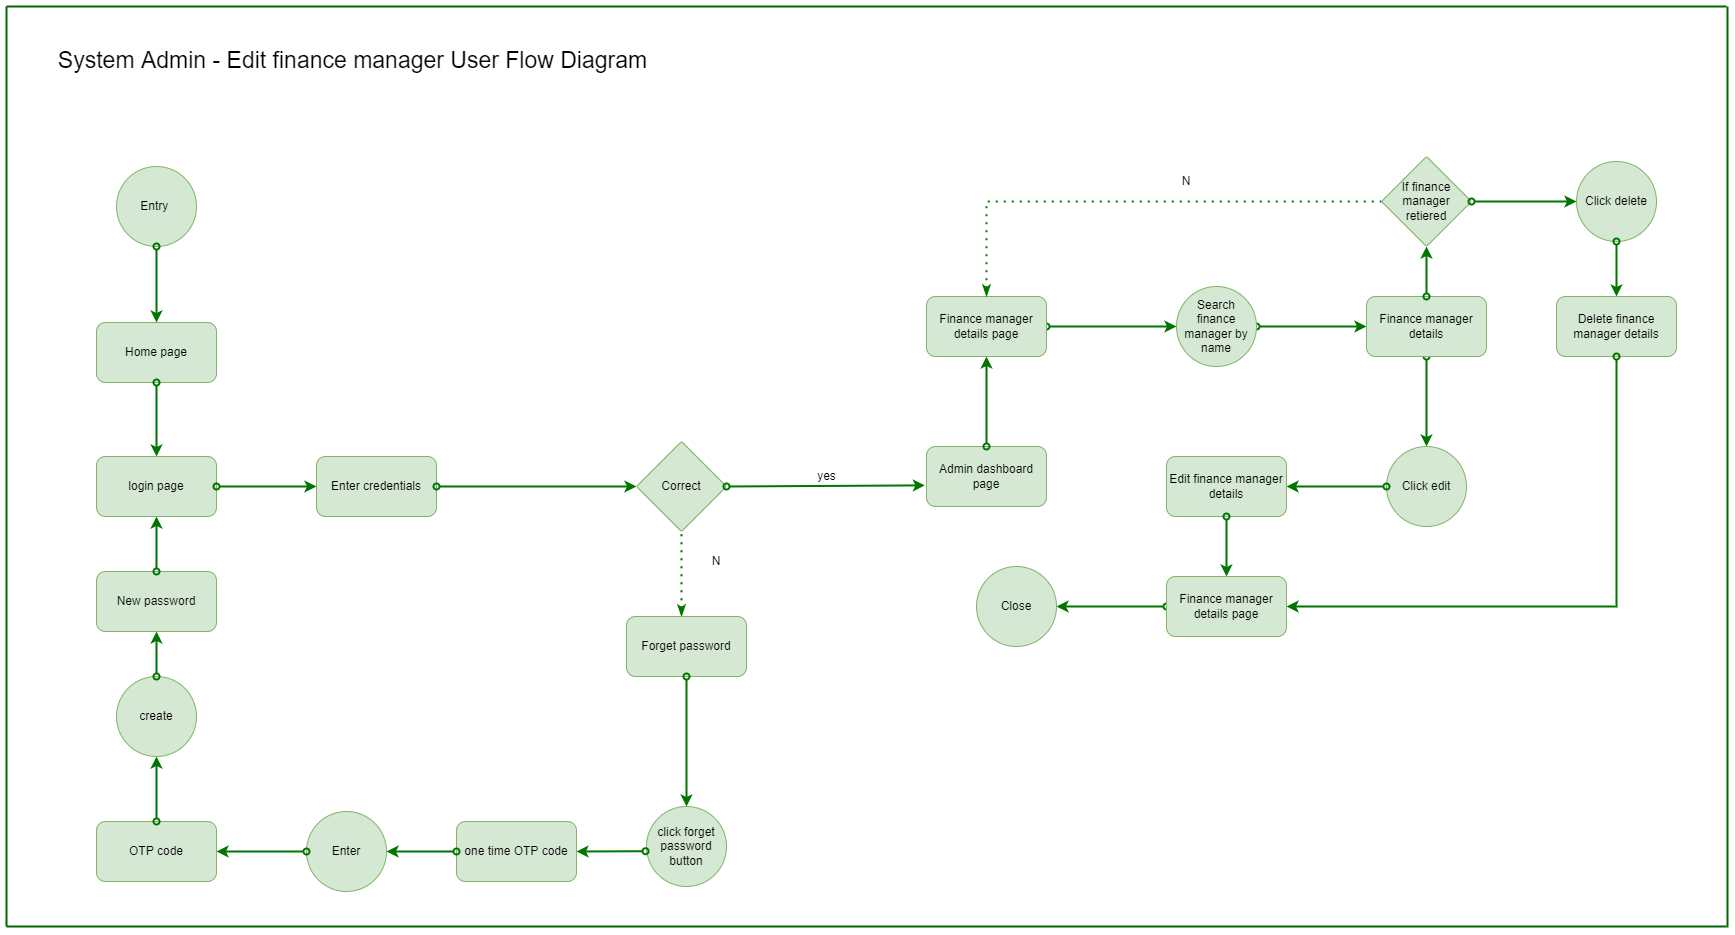

The diagram above was exported from draw.io. Its source (the exported page's mxGraphModel, read from the mxfile embedded in the PNG):
<mxGraphModel dx="2926" dy="2078" grid="1" gridSize="10" guides="1" tooltips="1" connect="1" arrows="1" fold="1" page="1" pageScale="1" pageWidth="850" pageHeight="1100" math="0" shadow="0">
  <root>
    <mxCell id="0" />
    <mxCell id="1" parent="0" />
    <mxCell id="e1YnUuv1-ugP4-65h8x4-1" value="Correct" style="rhombus;whiteSpace=wrap;html=1;fillColor=#d5e8d4;strokeColor=#82b366;rounded=1;arcSize=4;" parent="1" vertex="1">
      <mxGeometry x="350" y="315" width="90" height="90" as="geometry" />
    </mxCell>
    <mxCell id="e1YnUuv1-ugP4-65h8x4-2" value="Entry&amp;nbsp;" style="ellipse;whiteSpace=wrap;html=1;aspect=fixed;fillColor=#d5e8d4;strokeColor=#82b366;" parent="1" vertex="1">
      <mxGeometry x="-170" y="40" width="80" height="80" as="geometry" />
    </mxCell>
    <mxCell id="e1YnUuv1-ugP4-65h8x4-3" value="" style="endArrow=classic;html=1;rounded=0;startArrow=oval;startFill=0;fillColor=#d5e8d4;strokeColor=#007500;endSize=6;strokeWidth=2;exitX=1;exitY=0.5;exitDx=0;exitDy=0;entryX=-0.014;entryY=0.648;entryDx=0;entryDy=0;entryPerimeter=0;" parent="1" source="e1YnUuv1-ugP4-65h8x4-1" target="e1YnUuv1-ugP4-65h8x4-4" edge="1">
      <mxGeometry width="50" height="50" relative="1" as="geometry">
        <mxPoint x="580" y="328.57" as="sourcePoint" />
        <mxPoint x="670" y="328.57" as="targetPoint" />
      </mxGeometry>
    </mxCell>
    <mxCell id="e1YnUuv1-ugP4-65h8x4-4" value="Admin dashboard page" style="rounded=1;whiteSpace=wrap;html=1;fillColor=#d5e8d4;strokeColor=#82b366;" parent="1" vertex="1">
      <mxGeometry x="640" y="320" width="120" height="60" as="geometry" />
    </mxCell>
    <mxCell id="e1YnUuv1-ugP4-65h8x4-5" value="" style="endArrow=classic;html=1;rounded=0;startArrow=oval;startFill=0;fillColor=#d5e8d4;strokeColor=#007500;endSize=6;strokeWidth=2;entryX=0;entryY=0.5;entryDx=0;entryDy=0;exitX=1;exitY=0.5;exitDx=0;exitDy=0;" parent="1" source="e1YnUuv1-ugP4-65h8x4-50" target="aP3NFlaKPB_4WFRSWMYL-1" edge="1">
      <mxGeometry width="50" height="50" relative="1" as="geometry">
        <mxPoint x="700" y="170" as="sourcePoint" />
        <mxPoint x="842" y="200" as="targetPoint" />
      </mxGeometry>
    </mxCell>
    <mxCell id="e1YnUuv1-ugP4-65h8x4-6" value="" style="endArrow=none;dashed=1;html=1;dashPattern=1 3;strokeWidth=2;rounded=0;endSize=6;endFill=0;startArrow=classicThin;startFill=1;strokeColor=#007500;entryX=0.5;entryY=1;entryDx=0;entryDy=0;fillColor=#d5e8d4;" parent="1" target="e1YnUuv1-ugP4-65h8x4-1" edge="1">
      <mxGeometry width="50" height="50" relative="1" as="geometry">
        <mxPoint x="395" y="490" as="sourcePoint" />
        <mxPoint x="599.9999999999995" y="196" as="targetPoint" />
        <Array as="points">
          <mxPoint x="395" y="480" />
        </Array>
      </mxGeometry>
    </mxCell>
    <mxCell id="e1YnUuv1-ugP4-65h8x4-7" value="Home page" style="rounded=1;whiteSpace=wrap;html=1;fillColor=#d5e8d4;strokeColor=#82b366;" parent="1" vertex="1">
      <mxGeometry x="-190" y="196" width="120" height="60" as="geometry" />
    </mxCell>
    <mxCell id="e1YnUuv1-ugP4-65h8x4-8" value="N" style="text;html=1;strokeColor=none;fillColor=none;align=center;verticalAlign=middle;whiteSpace=wrap;rounded=0;" parent="1" vertex="1">
      <mxGeometry x="400" y="420" width="60" height="30" as="geometry" />
    </mxCell>
    <mxCell id="e1YnUuv1-ugP4-65h8x4-9" value="" style="endArrow=none;html=1;rounded=0;endSize=6;strokeColor=#006600;strokeWidth=2;" parent="1" edge="1">
      <mxGeometry width="50" height="50" relative="1" as="geometry">
        <mxPoint x="1441" y="-120" as="sourcePoint" />
        <mxPoint x="1441" y="801" as="targetPoint" />
      </mxGeometry>
    </mxCell>
    <mxCell id="e1YnUuv1-ugP4-65h8x4-10" value="" style="endArrow=none;html=1;rounded=0;endSize=6;strokeColor=#006600;strokeWidth=2;" parent="1" edge="1">
      <mxGeometry width="50" height="50" relative="1" as="geometry">
        <mxPoint x="-280" y="-120" as="sourcePoint" />
        <mxPoint x="1440" y="-120" as="targetPoint" />
        <Array as="points" />
      </mxGeometry>
    </mxCell>
    <mxCell id="e1YnUuv1-ugP4-65h8x4-11" value="" style="endArrow=none;html=1;rounded=0;endSize=6;strokeColor=#006600;strokeWidth=2;" parent="1" edge="1">
      <mxGeometry width="50" height="50" relative="1" as="geometry">
        <mxPoint x="-280" y="-120" as="sourcePoint" />
        <mxPoint x="-280" y="800" as="targetPoint" />
      </mxGeometry>
    </mxCell>
    <mxCell id="e1YnUuv1-ugP4-65h8x4-12" value="" style="endArrow=none;html=1;rounded=0;endSize=6;strokeColor=#006600;strokeWidth=2;" parent="1" edge="1">
      <mxGeometry width="50" height="50" relative="1" as="geometry">
        <mxPoint x="-280" y="800" as="sourcePoint" />
        <mxPoint x="1440" y="800" as="targetPoint" />
        <Array as="points" />
      </mxGeometry>
    </mxCell>
    <mxCell id="e1YnUuv1-ugP4-65h8x4-13" value="System Admin - Edit finance manager User Flow Diagram" style="text;html=1;strokeColor=none;fillColor=none;align=center;verticalAlign=middle;whiteSpace=wrap;rounded=0;fontSize=23;" parent="1" vertex="1">
      <mxGeometry x="-257" y="-81" width="647" height="30" as="geometry" />
    </mxCell>
    <mxCell id="e1YnUuv1-ugP4-65h8x4-14" value="" style="endArrow=classic;html=1;rounded=0;startArrow=oval;startFill=0;fillColor=#d5e8d4;strokeColor=#007500;endSize=6;strokeWidth=2;entryX=0.5;entryY=0;entryDx=0;entryDy=0;exitX=0.5;exitY=1;exitDx=0;exitDy=0;" parent="1" source="e1YnUuv1-ugP4-65h8x4-2" target="e1YnUuv1-ugP4-65h8x4-7" edge="1">
      <mxGeometry width="50" height="50" relative="1" as="geometry">
        <mxPoint x="-80" y="80" as="sourcePoint" />
        <mxPoint x="70" y="120" as="targetPoint" />
      </mxGeometry>
    </mxCell>
    <mxCell id="e1YnUuv1-ugP4-65h8x4-15" value="login page" style="rounded=1;whiteSpace=wrap;html=1;fillColor=#d5e8d4;strokeColor=#82b366;" parent="1" vertex="1">
      <mxGeometry x="-190" y="330" width="120" height="60" as="geometry" />
    </mxCell>
    <mxCell id="e1YnUuv1-ugP4-65h8x4-16" value="" style="endArrow=classic;html=1;rounded=0;startArrow=oval;startFill=0;fillColor=#d5e8d4;strokeColor=#007500;endSize=6;strokeWidth=2;entryX=0.5;entryY=0;entryDx=0;entryDy=0;exitX=0.5;exitY=1;exitDx=0;exitDy=0;" parent="1" source="e1YnUuv1-ugP4-65h8x4-7" target="e1YnUuv1-ugP4-65h8x4-15" edge="1">
      <mxGeometry width="50" height="50" relative="1" as="geometry">
        <mxPoint x="-130" y="250" as="sourcePoint" />
        <mxPoint x="70" y="280" as="targetPoint" />
      </mxGeometry>
    </mxCell>
    <mxCell id="e1YnUuv1-ugP4-65h8x4-17" value="Enter credentials" style="rounded=1;whiteSpace=wrap;html=1;fillColor=#d5e8d4;strokeColor=#82b366;" parent="1" vertex="1">
      <mxGeometry x="30" y="330" width="120" height="60" as="geometry" />
    </mxCell>
    <mxCell id="e1YnUuv1-ugP4-65h8x4-18" value="" style="endArrow=classic;html=1;rounded=0;startArrow=oval;startFill=0;fillColor=#d5e8d4;strokeColor=#007500;endSize=6;strokeWidth=2;entryX=0;entryY=0.5;entryDx=0;entryDy=0;exitX=1;exitY=0.5;exitDx=0;exitDy=0;" parent="1" source="e1YnUuv1-ugP4-65h8x4-15" target="e1YnUuv1-ugP4-65h8x4-17" edge="1">
      <mxGeometry width="50" height="50" relative="1" as="geometry">
        <mxPoint x="50" y="266" as="sourcePoint" />
        <mxPoint x="50" y="340" as="targetPoint" />
      </mxGeometry>
    </mxCell>
    <mxCell id="e1YnUuv1-ugP4-65h8x4-19" value="yes" style="text;html=1;align=center;verticalAlign=middle;resizable=0;points=[];autosize=1;strokeColor=none;fillColor=none;" parent="1" vertex="1">
      <mxGeometry x="520" y="335" width="40" height="30" as="geometry" />
    </mxCell>
    <mxCell id="e1YnUuv1-ugP4-65h8x4-20" value="" style="endArrow=classic;html=1;rounded=0;startArrow=oval;startFill=0;fillColor=#d5e8d4;strokeColor=#007500;endSize=6;strokeWidth=2;exitX=1;exitY=0.5;exitDx=0;exitDy=0;entryX=0;entryY=0.5;entryDx=0;entryDy=0;" parent="1" source="e1YnUuv1-ugP4-65h8x4-17" target="e1YnUuv1-ugP4-65h8x4-1" edge="1">
      <mxGeometry width="50" height="50" relative="1" as="geometry">
        <mxPoint x="350" y="370" as="sourcePoint" />
        <mxPoint x="250" y="360" as="targetPoint" />
      </mxGeometry>
    </mxCell>
    <mxCell id="e1YnUuv1-ugP4-65h8x4-21" value="Forget password" style="rounded=1;whiteSpace=wrap;html=1;fillColor=#d5e8d4;strokeColor=#82b366;" parent="1" vertex="1">
      <mxGeometry x="340" y="490" width="120" height="60" as="geometry" />
    </mxCell>
    <mxCell id="e1YnUuv1-ugP4-65h8x4-22" value="one time OTP code" style="rounded=1;whiteSpace=wrap;html=1;fillColor=#d5e8d4;strokeColor=#82b366;" parent="1" vertex="1">
      <mxGeometry x="170" y="695" width="120" height="60" as="geometry" />
    </mxCell>
    <mxCell id="e1YnUuv1-ugP4-65h8x4-23" value="click forget password button" style="ellipse;whiteSpace=wrap;html=1;aspect=fixed;fillColor=#d5e8d4;strokeColor=#82b366;" parent="1" vertex="1">
      <mxGeometry x="360" y="680" width="80" height="80" as="geometry" />
    </mxCell>
    <mxCell id="e1YnUuv1-ugP4-65h8x4-24" value="" style="endArrow=classic;html=1;rounded=0;startArrow=oval;startFill=0;fillColor=#d5e8d4;strokeColor=#007500;endSize=6;strokeWidth=2;exitX=0.5;exitY=1;exitDx=0;exitDy=0;entryX=0.5;entryY=0;entryDx=0;entryDy=0;" parent="1" source="e1YnUuv1-ugP4-65h8x4-21" target="e1YnUuv1-ugP4-65h8x4-23" edge="1">
      <mxGeometry width="50" height="50" relative="1" as="geometry">
        <mxPoint x="570" y="663" as="sourcePoint" />
        <mxPoint x="570" y="589.9999999999998" as="targetPoint" />
        <Array as="points" />
      </mxGeometry>
    </mxCell>
    <mxCell id="e1YnUuv1-ugP4-65h8x4-25" value="" style="endArrow=classic;html=1;rounded=0;startArrow=oval;startFill=0;fillColor=#d5e8d4;strokeColor=#007500;endSize=6;strokeWidth=2;exitX=-0.012;exitY=0.559;exitDx=0;exitDy=0;entryX=1;entryY=0.5;entryDx=0;entryDy=0;exitPerimeter=0;" parent="1" source="e1YnUuv1-ugP4-65h8x4-23" target="e1YnUuv1-ugP4-65h8x4-22" edge="1">
      <mxGeometry width="50" height="50" relative="1" as="geometry">
        <mxPoint x="410" y="605" as="sourcePoint" />
        <mxPoint x="410" y="690" as="targetPoint" />
        <Array as="points" />
      </mxGeometry>
    </mxCell>
    <mxCell id="e1YnUuv1-ugP4-65h8x4-26" value="Enter" style="ellipse;whiteSpace=wrap;html=1;aspect=fixed;fillColor=#d5e8d4;strokeColor=#82b366;" parent="1" vertex="1">
      <mxGeometry x="20" y="685" width="80" height="80" as="geometry" />
    </mxCell>
    <mxCell id="e1YnUuv1-ugP4-65h8x4-27" value="" style="endArrow=classic;html=1;rounded=0;startArrow=oval;startFill=0;fillColor=#d5e8d4;strokeColor=#007500;endSize=6;strokeWidth=2;exitX=0;exitY=0.5;exitDx=0;exitDy=0;entryX=1;entryY=0.5;entryDx=0;entryDy=0;" parent="1" source="e1YnUuv1-ugP4-65h8x4-22" target="e1YnUuv1-ugP4-65h8x4-26" edge="1">
      <mxGeometry width="50" height="50" relative="1" as="geometry">
        <mxPoint x="369.03999999999996" y="734.7199999999998" as="sourcePoint" />
        <mxPoint x="250" y="735" as="targetPoint" />
        <Array as="points" />
      </mxGeometry>
    </mxCell>
    <mxCell id="e1YnUuv1-ugP4-65h8x4-28" value="OTP code" style="rounded=1;whiteSpace=wrap;html=1;fillColor=#d5e8d4;strokeColor=#82b366;" parent="1" vertex="1">
      <mxGeometry x="-190" y="695" width="120" height="60" as="geometry" />
    </mxCell>
    <mxCell id="e1YnUuv1-ugP4-65h8x4-29" value="" style="endArrow=classic;html=1;rounded=0;startArrow=oval;startFill=0;fillColor=#d5e8d4;strokeColor=#007500;endSize=6;strokeWidth=2;exitX=0;exitY=0.5;exitDx=0;exitDy=0;entryX=1;entryY=0.5;entryDx=0;entryDy=0;" parent="1" source="e1YnUuv1-ugP4-65h8x4-26" target="e1YnUuv1-ugP4-65h8x4-28" edge="1">
      <mxGeometry width="50" height="50" relative="1" as="geometry">
        <mxPoint x="180" y="735.0000000000005" as="sourcePoint" />
        <mxPoint x="110.00000000000864" y="735.0000000000005" as="targetPoint" />
        <Array as="points" />
      </mxGeometry>
    </mxCell>
    <mxCell id="e1YnUuv1-ugP4-65h8x4-30" value="" style="endArrow=classic;html=1;rounded=0;startArrow=oval;startFill=0;fillColor=#d5e8d4;strokeColor=#007500;endSize=6;strokeWidth=2;exitX=0.5;exitY=0;exitDx=0;exitDy=0;entryX=0.5;entryY=1;entryDx=0;entryDy=0;" parent="1" source="e1YnUuv1-ugP4-65h8x4-28" target="e1YnUuv1-ugP4-65h8x4-31" edge="1">
      <mxGeometry width="50" height="50" relative="1" as="geometry">
        <mxPoint x="29.99999999999136" y="795.0000000000005" as="sourcePoint" />
        <mxPoint x="-130" y="710" as="targetPoint" />
        <Array as="points" />
      </mxGeometry>
    </mxCell>
    <mxCell id="e1YnUuv1-ugP4-65h8x4-31" value="create" style="ellipse;whiteSpace=wrap;html=1;aspect=fixed;fillColor=#d5e8d4;strokeColor=#82b366;" parent="1" vertex="1">
      <mxGeometry x="-170" y="550" width="80" height="80" as="geometry" />
    </mxCell>
    <mxCell id="e1YnUuv1-ugP4-65h8x4-32" value="New password" style="rounded=1;whiteSpace=wrap;html=1;fillColor=#d5e8d4;strokeColor=#82b366;" parent="1" vertex="1">
      <mxGeometry x="-190" y="445" width="120" height="60" as="geometry" />
    </mxCell>
    <mxCell id="e1YnUuv1-ugP4-65h8x4-33" value="" style="endArrow=classic;html=1;rounded=0;startArrow=oval;startFill=0;fillColor=#d5e8d4;strokeColor=#007500;endSize=6;strokeWidth=2;exitX=0.5;exitY=0;exitDx=0;exitDy=0;" parent="1" source="e1YnUuv1-ugP4-65h8x4-31" target="e1YnUuv1-ugP4-65h8x4-32" edge="1">
      <mxGeometry width="50" height="50" relative="1" as="geometry">
        <mxPoint x="-98" y="535" as="sourcePoint" />
        <mxPoint x="-118" y="665.0000000000005" as="targetPoint" />
        <Array as="points" />
      </mxGeometry>
    </mxCell>
    <mxCell id="e1YnUuv1-ugP4-65h8x4-34" value="" style="endArrow=classic;html=1;rounded=0;startArrow=oval;startFill=0;fillColor=#d5e8d4;strokeColor=#007500;endSize=6;strokeWidth=2;entryX=0.5;entryY=1;entryDx=0;entryDy=0;" parent="1" source="e1YnUuv1-ugP4-65h8x4-32" target="e1YnUuv1-ugP4-65h8x4-15" edge="1">
      <mxGeometry width="50" height="50" relative="1" as="geometry">
        <mxPoint x="-50" y="529.52" as="sourcePoint" />
        <mxPoint x="-49.000000000000455" y="460" as="targetPoint" />
        <Array as="points" />
      </mxGeometry>
    </mxCell>
    <mxCell id="e1YnUuv1-ugP4-65h8x4-41" value="" style="endArrow=classic;html=1;rounded=0;startArrow=oval;startFill=0;fillColor=#d5e8d4;strokeColor=#007500;endSize=6;strokeWidth=2;entryX=0.5;entryY=1;entryDx=0;entryDy=0;exitX=0.5;exitY=0;exitDx=0;exitDy=0;" parent="1" source="e1YnUuv1-ugP4-65h8x4-4" target="e1YnUuv1-ugP4-65h8x4-50" edge="1">
      <mxGeometry width="50" height="50" relative="1" as="geometry">
        <mxPoint x="710" y="180" as="sourcePoint" />
        <mxPoint x="700" y="250" as="targetPoint" />
      </mxGeometry>
    </mxCell>
    <mxCell id="e1YnUuv1-ugP4-65h8x4-44" value="" style="endArrow=classic;html=1;rounded=0;startArrow=oval;startFill=0;fillColor=#d5e8d4;strokeColor=#007500;endSize=6;strokeWidth=2;exitX=0.5;exitY=1;exitDx=0;exitDy=0;entryX=0.5;entryY=0;entryDx=0;entryDy=0;" parent="1" source="aP3NFlaKPB_4WFRSWMYL-3" edge="1" target="aP3NFlaKPB_4WFRSWMYL-5">
      <mxGeometry width="50" height="50" relative="1" as="geometry">
        <mxPoint x="1185" y="365" as="sourcePoint" />
        <mxPoint x="1140" y="320" as="targetPoint" />
      </mxGeometry>
    </mxCell>
    <mxCell id="e1YnUuv1-ugP4-65h8x4-45" value="" style="endArrow=classic;html=1;rounded=0;startArrow=oval;startFill=0;fillColor=#d5e8d4;strokeColor=#007500;endSize=6;strokeWidth=2;exitX=1;exitY=0.5;exitDx=0;exitDy=0;entryX=0;entryY=0.5;entryDx=0;entryDy=0;" parent="1" source="aP3NFlaKPB_4WFRSWMYL-1" target="aP3NFlaKPB_4WFRSWMYL-3" edge="1">
      <mxGeometry width="50" height="50" relative="1" as="geometry">
        <mxPoint x="1184.47" y="255" as="sourcePoint" />
        <mxPoint x="1184.47" y="295" as="targetPoint" />
      </mxGeometry>
    </mxCell>
    <mxCell id="e1YnUuv1-ugP4-65h8x4-47" value="N" style="text;html=1;strokeColor=none;fillColor=none;align=center;verticalAlign=middle;whiteSpace=wrap;rounded=0;" parent="1" vertex="1">
      <mxGeometry x="870" y="40" width="60" height="30" as="geometry" />
    </mxCell>
    <mxCell id="e1YnUuv1-ugP4-65h8x4-48" value="" style="endArrow=classic;html=1;rounded=0;startArrow=oval;startFill=0;fillColor=#d5e8d4;strokeColor=#007500;endSize=6;strokeWidth=2;exitX=0;exitY=0.5;exitDx=0;exitDy=0;" parent="1" target="e1YnUuv1-ugP4-65h8x4-49" edge="1" source="aP3NFlaKPB_4WFRSWMYL-20">
      <mxGeometry width="50" height="50" relative="1" as="geometry">
        <mxPoint x="785" y="456.4999999999998" as="sourcePoint" />
        <mxPoint x="785" y="498.5" as="targetPoint" />
      </mxGeometry>
    </mxCell>
    <mxCell id="e1YnUuv1-ugP4-65h8x4-49" value="Close" style="ellipse;whiteSpace=wrap;html=1;aspect=fixed;fillColor=#d5e8d4;strokeColor=#82b366;" parent="1" vertex="1">
      <mxGeometry x="690" y="440" width="80" height="80" as="geometry" />
    </mxCell>
    <mxCell id="e1YnUuv1-ugP4-65h8x4-50" value="Finance manager details page" style="rounded=1;whiteSpace=wrap;html=1;fillColor=#d5e8d4;strokeColor=#82b366;" parent="1" vertex="1">
      <mxGeometry x="640" y="170" width="120" height="60" as="geometry" />
    </mxCell>
    <mxCell id="aP3NFlaKPB_4WFRSWMYL-1" value="Search finance manager by name" style="ellipse;whiteSpace=wrap;html=1;aspect=fixed;fillColor=#d5e8d4;strokeColor=#82b366;" vertex="1" parent="1">
      <mxGeometry x="890" y="160" width="80" height="80" as="geometry" />
    </mxCell>
    <mxCell id="aP3NFlaKPB_4WFRSWMYL-3" value="Finance manager details" style="rounded=1;whiteSpace=wrap;html=1;fillColor=#d5e8d4;strokeColor=#82b366;" vertex="1" parent="1">
      <mxGeometry x="1080" y="170" width="120" height="60" as="geometry" />
    </mxCell>
    <mxCell id="aP3NFlaKPB_4WFRSWMYL-5" value="Click edit" style="ellipse;whiteSpace=wrap;html=1;aspect=fixed;fillColor=#d5e8d4;strokeColor=#82b366;" vertex="1" parent="1">
      <mxGeometry x="1100" y="320" width="80" height="80" as="geometry" />
    </mxCell>
    <mxCell id="aP3NFlaKPB_4WFRSWMYL-6" value="Edit finance manager details" style="rounded=1;whiteSpace=wrap;html=1;fillColor=#d5e8d4;strokeColor=#82b366;" vertex="1" parent="1">
      <mxGeometry x="880" y="330" width="120" height="60" as="geometry" />
    </mxCell>
    <mxCell id="aP3NFlaKPB_4WFRSWMYL-7" value="" style="endArrow=none;dashed=1;html=1;dashPattern=1 3;strokeWidth=2;rounded=0;endSize=6;endFill=0;startArrow=classicThin;startFill=1;strokeColor=#007500;entryX=0;entryY=0.5;entryDx=0;entryDy=0;fillColor=#d5e8d4;exitX=0.5;exitY=0;exitDx=0;exitDy=0;" edge="1" parent="1" source="e1YnUuv1-ugP4-65h8x4-50" target="aP3NFlaKPB_4WFRSWMYL-13">
      <mxGeometry width="50" height="50" relative="1" as="geometry">
        <mxPoint x="290" y="70" as="sourcePoint" />
        <mxPoint x="477" y="55" as="targetPoint" />
        <Array as="points">
          <mxPoint x="700" y="75" />
          <mxPoint x="890" y="75" />
          <mxPoint x="1000" y="75" />
        </Array>
      </mxGeometry>
    </mxCell>
    <mxCell id="aP3NFlaKPB_4WFRSWMYL-13" value="If finance manager retiered" style="rhombus;whiteSpace=wrap;html=1;fillColor=#d5e8d4;strokeColor=#82b366;rounded=1;arcSize=4;" vertex="1" parent="1">
      <mxGeometry x="1095" y="30" width="90" height="90" as="geometry" />
    </mxCell>
    <mxCell id="aP3NFlaKPB_4WFRSWMYL-14" value="" style="endArrow=classic;html=1;rounded=0;startArrow=oval;startFill=0;fillColor=#d5e8d4;strokeColor=#007500;endSize=6;strokeWidth=2;entryX=0.5;entryY=1;entryDx=0;entryDy=0;exitX=0.5;exitY=0;exitDx=0;exitDy=0;" edge="1" parent="1" target="aP3NFlaKPB_4WFRSWMYL-13" source="aP3NFlaKPB_4WFRSWMYL-3">
      <mxGeometry width="50" height="50" relative="1" as="geometry">
        <mxPoint x="1140" y="153" as="sourcePoint" />
        <mxPoint x="1340.0000000000164" y="183" as="targetPoint" />
      </mxGeometry>
    </mxCell>
    <mxCell id="aP3NFlaKPB_4WFRSWMYL-15" value="Click delete" style="ellipse;whiteSpace=wrap;html=1;aspect=fixed;fillColor=#d5e8d4;strokeColor=#82b366;" vertex="1" parent="1">
      <mxGeometry x="1290" y="35" width="80" height="80" as="geometry" />
    </mxCell>
    <mxCell id="aP3NFlaKPB_4WFRSWMYL-16" value="" style="endArrow=classic;html=1;rounded=0;startArrow=oval;startFill=0;fillColor=#d5e8d4;strokeColor=#007500;endSize=6;strokeWidth=2;entryX=0;entryY=0.5;entryDx=0;entryDy=0;exitX=1;exitY=0.5;exitDx=0;exitDy=0;" edge="1" parent="1" source="aP3NFlaKPB_4WFRSWMYL-13" target="aP3NFlaKPB_4WFRSWMYL-15">
      <mxGeometry width="50" height="50" relative="1" as="geometry">
        <mxPoint x="1150" y="180" as="sourcePoint" />
        <mxPoint x="1150" y="130" as="targetPoint" />
      </mxGeometry>
    </mxCell>
    <mxCell id="aP3NFlaKPB_4WFRSWMYL-17" value="Delete finance manager details" style="rounded=1;whiteSpace=wrap;html=1;fillColor=#d5e8d4;strokeColor=#82b366;" vertex="1" parent="1">
      <mxGeometry x="1270" y="170" width="120" height="60" as="geometry" />
    </mxCell>
    <mxCell id="aP3NFlaKPB_4WFRSWMYL-18" value="" style="endArrow=classic;html=1;rounded=0;startArrow=oval;startFill=0;fillColor=#d5e8d4;strokeColor=#007500;endSize=6;strokeWidth=2;entryX=0.5;entryY=0;entryDx=0;entryDy=0;exitX=0.5;exitY=1;exitDx=0;exitDy=0;" edge="1" parent="1" source="aP3NFlaKPB_4WFRSWMYL-15" target="aP3NFlaKPB_4WFRSWMYL-17">
      <mxGeometry width="50" height="50" relative="1" as="geometry">
        <mxPoint x="1195" y="85" as="sourcePoint" />
        <mxPoint x="1300" y="85" as="targetPoint" />
      </mxGeometry>
    </mxCell>
    <mxCell id="aP3NFlaKPB_4WFRSWMYL-19" value="" style="endArrow=classic;html=1;rounded=0;startArrow=oval;startFill=0;fillColor=#d5e8d4;strokeColor=#007500;endSize=6;strokeWidth=2;entryX=1;entryY=0.5;entryDx=0;entryDy=0;exitX=0;exitY=0.5;exitDx=0;exitDy=0;" edge="1" parent="1" source="aP3NFlaKPB_4WFRSWMYL-5" target="aP3NFlaKPB_4WFRSWMYL-6">
      <mxGeometry width="50" height="50" relative="1" as="geometry">
        <mxPoint x="1205" y="95" as="sourcePoint" />
        <mxPoint x="1310" y="95" as="targetPoint" />
      </mxGeometry>
    </mxCell>
    <mxCell id="aP3NFlaKPB_4WFRSWMYL-20" value="Finance manager details page" style="rounded=1;whiteSpace=wrap;html=1;fillColor=#d5e8d4;strokeColor=#82b366;" vertex="1" parent="1">
      <mxGeometry x="880" y="450" width="120" height="60" as="geometry" />
    </mxCell>
    <mxCell id="aP3NFlaKPB_4WFRSWMYL-21" value="" style="endArrow=classic;html=1;rounded=0;startArrow=oval;startFill=0;fillColor=#d5e8d4;strokeColor=#007500;endSize=6;strokeWidth=2;exitX=0.5;exitY=1;exitDx=0;exitDy=0;entryX=0.5;entryY=0;entryDx=0;entryDy=0;" edge="1" parent="1" source="aP3NFlaKPB_4WFRSWMYL-6" target="aP3NFlaKPB_4WFRSWMYL-20">
      <mxGeometry width="50" height="50" relative="1" as="geometry">
        <mxPoint x="795" y="466.5" as="sourcePoint" />
        <mxPoint x="795" y="513.5" as="targetPoint" />
      </mxGeometry>
    </mxCell>
    <mxCell id="aP3NFlaKPB_4WFRSWMYL-22" value="" style="endArrow=classic;html=1;rounded=0;startArrow=oval;startFill=0;fillColor=#d5e8d4;strokeColor=#007500;endSize=6;strokeWidth=2;exitX=0.5;exitY=1;exitDx=0;exitDy=0;entryX=1;entryY=0.5;entryDx=0;entryDy=0;" edge="1" parent="1" source="aP3NFlaKPB_4WFRSWMYL-17" target="aP3NFlaKPB_4WFRSWMYL-20">
      <mxGeometry width="50" height="50" relative="1" as="geometry">
        <mxPoint x="805" y="476.5" as="sourcePoint" />
        <mxPoint x="805" y="523.5" as="targetPoint" />
        <Array as="points">
          <mxPoint x="1330" y="480" />
        </Array>
      </mxGeometry>
    </mxCell>
  </root>
</mxGraphModel>